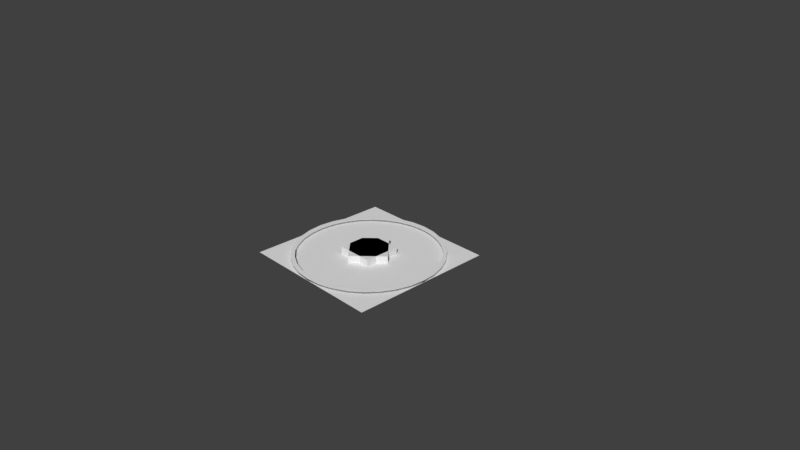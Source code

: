 # Source: fountain.blend  (saved by Blender 2.79.0; exported with 4.5.12 LTS)
import bpy
from mathutils import Matrix  # noqa: F401  (used for matrix-valued properties, if any)

bpy.ops.wm.read_factory_settings(use_empty=True)
scene = bpy.context.scene
scene.name = 'Scene'

# ---- collections
col_collection_1 = bpy.data.collections.new('Collection 1'); scene.collection.children.link(col_collection_1)

# ---- world
world_world = bpy.data.worlds.new('World'); scene.world = world_world
world_world.color = (0.05088, 0.05088, 0.05088)
world_world.use_sun_shadow = False
world_world.sun_shadow_jitter_overblur = 0.0
world_world.cycles.sampling_method = 'MANUAL'

# ---- cameras
cam_camera = bpy.data.cameras.new('Camera')
cam_camera.clip_end = 100.0
cam_camera.lens = 35.0
cam_camera.sensor_width = 32.0
cam_camera.sensor_height = 18.0
cam_camera.ortho_scale = 7.314
cam_camera.dof.focus_distance = 0.0
cam_camera.dof.aperture_fstop = 128.0

# ---- meshes
me_plane_001 = bpy.data.meshes.new('Plane.001')
me_plane_001.from_pydata([(-1.0, -1.0, 0.0), (1.0, -1.0, 0.0), (-1.0, 1.0, 0.0), (1.0, 1.0, 0.0)], [], [(0, 1, 3, 2)])
me_plane_001.use_remesh_preserve_volume = False
me_plane_001.use_remesh_preserve_attributes = False
me_plane_001.use_mirror_vertex_groups = False
me_plane_001.update()
me_cube_002 = bpy.data.meshes.new('Cube.002')
me_cube_002.from_pydata([(-1.0, -1.0, -1.0), (-1.0, -1.0, 1.0), (-1.0, 1.0, -1.0), (-1.0, 1.0, 1.0), (1.0, -1.0, -1.0), (1.0, -1.0, 1.0), (1.0, 1.0, -1.0), (1.0, 1.0, 1.0)], [], [(0, 1, 3, 2), (2, 3, 7, 6), (6, 7, 5, 4), (4, 5, 1, 0), (2, 6, 4, 0), (7, 3, 1, 5)])
me_cube_002.use_remesh_preserve_volume = False
me_cube_002.use_remesh_preserve_attributes = False
me_cube_002.use_mirror_vertex_groups = False
me_cube_002.update()
me_cube_001 = bpy.data.meshes.new('Cube.001')
me_cube_001.from_pydata([(-1.0, -1.0, -1.0), (-1.0, -1.0, 1.0), (-1.0, 1.0, -1.0), (-1.0, 1.0, 1.0), (1.0, -1.0, -1.0), (1.0, -1.0, 1.0), (1.0, 1.0, -1.0), (1.0, 1.0, 1.0)], [], [(0, 1, 3, 2), (2, 3, 7, 6), (6, 7, 5, 4), (4, 5, 1, 0), (2, 6, 4, 0), (7, 3, 1, 5)])
me_cube_001.use_remesh_preserve_volume = False
me_cube_001.use_remesh_preserve_attributes = False
me_cube_001.use_mirror_vertex_groups = False
me_cube_001.update()
me_cylinder_001 = bpy.data.meshes.new('Cylinder.001')
me_cylinder_001.from_pydata([(0.0, 1.0, -1.0), (0.0, 1.0, 1.0), (0.1951, 0.9808, 1.0), (0.1951, 0.9808, -1.0), (0.9808, 0.1951, -1.0), (1.0, 7.55e-08, -1.0), (0.9808, -0.1951, -1.0), (0.9239, -0.3827, -1.0), (0.8315, -0.5556, -1.0), (0.7071, -0.7071, -1.023), (0.5556, -0.8315, -1.0), (0.3827, -0.9239, -1.0), (0.1951, -0.9808, -1.0), (-3.258e-07, -1.0, -1.0), (-0.1951, -0.9808, -1.0), (-0.3827, -0.9239, -1.0), (-0.5556, -0.8315, -1.0), (-0.7071, -0.7071, -1.023), (-0.8315, -0.5556, -1.0), (-0.9239, -0.3827, -1.0), (-0.9808, -0.1951, -1.0), (-1.0, 9.656e-07, -1.0), (-0.95, 9.173e-07, -1.0), (-0.9317, -0.1853, -1.0), (-0.8777, -0.3635, -1.0), (-0.7899, -0.5278, -1.0), (-0.6718, -0.6718, -1.008), (-0.5278, -0.7899, -1.0), (-0.3635, -0.8777, -1.0), (-0.1853, -0.9317, -1.0), (-3.095e-07, -0.95, -1.0), (0.1853, -0.9317, -1.0), (0.3635, -0.8777, -1.0), (0.5278, -0.7899, -1.0), (0.6718, -0.6718, -1.008), (0.7899, -0.5278, -1.0), (0.8777, -0.3635, -1.0), (0.9317, -0.1853, -1.0), (0.95, 7.172e-08, -1.0), (0.3827, 0.9239, -1.0), (0.5556, 0.8315, -1.0), (0.7071, 0.7071, -1.0), (0.8315, 0.5556, -1.0), (0.9239, 0.3827, -1.0), (0.9317, 0.1853, -1.0), (0.8777, 0.3635, -1.0), (0.7899, 0.5278, -1.0), (0.6718, 0.6718, -1.0), (0.5278, 0.7899, -1.0), (0.3635, 0.8777, -1.0), (0.1853, 0.9317, -1.0), (0.0, 0.95, -1.0), (-0.1853, 0.9317, -1.0), (-0.3635, 0.8777, -1.0), (-0.5278, 0.7899, -1.0), (-0.6718, 0.6718, -1.0), (-0.7899, 0.5278, -1.0), (-0.8777, 0.3636, -1.0), (-0.9317, 0.1853, -1.0), (-0.9808, 0.1951, -1.0), (-0.9239, 0.3827, -1.0), (-0.8315, 0.5556, -1.0), (-0.7071, 0.7071, -1.0), (-0.5556, 0.8315, -1.0), (-0.3827, 0.9239, -1.0), (-0.1951, 0.9808, -1.0), (-0.1951, 0.9808, 1.0), (-0.3827, 0.9239, 1.0), (-0.5556, 0.8315, 1.0), (-0.7071, 0.7071, 1.0), (-0.8315, 0.5556, 1.0), (-0.9239, 0.3827, 1.0), (-0.9808, 0.1951, 1.0), (-1.0, 9.656e-07, 1.0), (-0.9808, -0.1951, 1.0), (-0.9239, -0.3827, 1.0), (-0.8315, -0.5556, 1.0), (-0.7071, -0.7071, 1.197), (-0.5556, -0.8315, 1.102), (-0.3843, -0.9278, 1.263), (-0.1951, -0.9808, 1.0), (-3.258e-07, -1.0, 1.0), (-3.095e-07, -0.95, 1.0), (-0.1853, -0.9317, 1.0), (-0.3647, -0.8804, 1.218), (-0.5278, -0.7899, 1.099), (-0.6718, -0.6718, 1.186), (-0.7899, -0.5278, 1.0), (-0.8777, -0.3635, 1.0), (-0.9317, -0.1853, 1.0), (-0.95, 9.173e-07, 1.0), (-0.9317, 0.1853, 1.0), (-0.8777, 0.3636, 1.0), (-0.7899, 0.5278, 1.0), (-0.6718, 0.6718, 1.0), (-0.5278, 0.7899, 1.0), (-0.3635, 0.8777, 1.0), (-0.1853, 0.9317, 1.0), (0.0, 0.95, 1.0), (0.1853, 0.9317, 1.0), (0.3635, 0.8777, 1.0), (0.5278, 0.7899, 1.0), (0.6718, 0.6718, 1.0), (0.7899, 0.5278, 1.0), (0.8777, 0.3635, 1.0), (0.9317, 0.1853, 1.0), (0.95, 7.172e-08, 1.0), (0.9317, -0.1853, 1.0), (0.8777, -0.3635, 1.0), (0.7899, -0.5278, 1.0), (0.6718, -0.6718, 1.186), (0.5278, -0.7899, 1.099), (0.3647, -0.8804, 1.218), (0.1853, -0.9317, 1.0), (0.1951, -0.9808, 1.0), (0.3843, -0.9278, 1.263), (0.5556, -0.8315, 1.102), (0.7071, -0.7071, 1.197), (0.8315, -0.5556, 1.0), (0.9239, -0.3827, 1.0), (0.9808, -0.1951, 1.0), (1.0, 7.55e-08, 1.0), (0.9808, 0.1951, 1.0), (0.9239, 0.3827, 1.0), (0.8315, 0.5556, 1.0), (0.7071, 0.7071, 1.0), (0.5556, 0.8315, 1.0), (0.3827, 0.9239, 1.0)], [], [(0, 1, 2, 3), (4, 5, 6, 7, 8, 9, 10, 11, 12, 13, 14, 15, 16, 17, 18, 19, 20, 21, 22, 23, 24, 25, 26, 27, 28, 29, 30, 31, 32, 33, 34, 35, 36, 37, 38), (0, 3, 39, 40, 41, 42, 43, 4, 38, 44, 45, 46, 47, 48, 49, 50, 51, 52, 53, 54, 55, 56, 57, 58, 22, 21, 59, 60, 61, 62, 63, 64, 65), (65, 66, 1, 0), (1, 66, 67, 68, 69, 70, 71, 72, 73, 74, 75, 76, 77, 78, 79, 80, 81, 82, 83, 84, 85, 86, 87, 88, 89, 90, 91, 92, 93, 94, 95, 96, 97, 98, 2), (2, 98, 99, 100, 101, 102, 103, 104, 105, 106, 107, 108, 109, 110, 111, 112, 113, 82, 81, 114, 115, 116, 117, 118, 119, 120, 121, 122, 123, 124, 125, 126, 127), (3, 2, 127, 39), (39, 127, 126, 40), (40, 126, 125, 41), (41, 125, 124, 42), (42, 124, 123, 43), (43, 123, 122, 4), (4, 122, 121, 5), (5, 121, 120, 6), (6, 120, 119, 7), (7, 119, 118, 8), (8, 118, 117, 9), (9, 117, 116, 10), (10, 116, 115, 11), (11, 115, 114, 12), (12, 114, 81, 13), (13, 81, 80, 14), (14, 80, 79, 15), (15, 79, 78, 16), (16, 78, 77, 17), (17, 77, 76, 18), (18, 76, 75, 19), (19, 75, 74, 20), (20, 74, 73, 21), (21, 73, 72, 59), (59, 72, 71, 60), (60, 71, 70, 61), (61, 70, 69, 62), (62, 69, 68, 63), (63, 68, 67, 64), (64, 67, 66, 65), (51, 50, 99, 98), (52, 51, 98, 97), (50, 49, 100, 99), (53, 52, 97, 96), (49, 48, 101, 100), (54, 53, 96, 95), (48, 47, 102, 101), (55, 54, 95, 94), (47, 46, 103, 102), (56, 55, 94, 93), (46, 45, 104, 103), (57, 56, 93, 92), (45, 44, 105, 104), (58, 57, 92, 91), (44, 38, 106, 105), (22, 58, 91, 90), (38, 37, 107, 106), (23, 22, 90, 89), (37, 36, 108, 107), (24, 23, 89, 88), (36, 35, 109, 108), (25, 24, 88, 87), (35, 34, 110, 109), (26, 25, 87, 86), (34, 33, 111, 110), (27, 26, 86, 85), (33, 32, 112, 111), (28, 27, 85, 84), (32, 31, 113, 112), (29, 28, 84, 83), (31, 30, 82, 113), (30, 29, 83, 82)])
me_cylinder_001.polygons.foreach_set('use_smooth', [True] * 68)
me_cylinder_001.use_remesh_preserve_volume = False
me_cylinder_001.use_remesh_preserve_attributes = False
me_cylinder_001.use_mirror_vertex_groups = False
me_cylinder_001.update()

# ---- objects
ob_plane = bpy.data.objects.new('Plane', me_plane_001)
ob_cube_001 = bpy.data.objects.new('Cube.001', me_cube_002)
ob_cube = bpy.data.objects.new('Cube', me_cube_001)
ob_cylinder_001 = bpy.data.objects.new('Cylinder.001', me_cylinder_001)
ob_camera = bpy.data.objects.new('Camera', cam_camera)

# ---- transforms, parenting, visibility, modifiers, constraints
ob_plane.location = (0.0, 0.0, 0.0)
ob_plane.lineart.crease_threshold = 0.0
ob_cube_001.location = (0.0, 0.0, 0.0)
ob_cube_001.rotation_euler = (0.0, 0.0, 0.7854)
ob_cube_001.scale = (0.25, 0.25, 0.1)
ob_cube_001.lineart.crease_threshold = 0.0
ob_cube.location = (0.0, 0.0, 0.0)
ob_cube.scale = (0.25, 0.25, 0.1)
ob_cube.lineart.crease_threshold = 0.0
ob_cylinder_001.location = (0.0, 0.0, 0.025)
ob_cylinder_001.scale = (1.0, 1.0, 0.02187)
ob_cylinder_001.lineart.crease_threshold = 0.0
ob_camera.location = (7.481, -6.508, 5.344)
ob_camera.rotation_euler = (1.109, 0.0, 0.8149)
ob_camera.lock_rotations_4d = False
ob_camera.empty_display_type = 'ARROWS'
ob_camera.color = (0.0, 0.0, 0.0, 0.0)
ob_camera.display_type = 'WIRE'
ob_camera.lineart.crease_threshold = 0.0

# ---- collection membership
col_collection_1.objects.link(ob_plane)
col_collection_1.objects.link(ob_cube_001)
col_collection_1.objects.link(ob_cube)
col_collection_1.objects.link(ob_cylinder_001)
col_collection_1.objects.link(ob_camera)

# ---- scene / render settings (as saved in the file)
scene.camera = ob_camera
scene.frame_start = 1; scene.frame_end = 250; scene.frame_set(1)
scene.render.engine = 'BLENDER_EEVEE_NEXT'
scene.render.resolution_percentage = 50
scene.render.dither_intensity = 0.0
scene.cycles.use_denoising = False
scene.cycles.samples = 128
scene.cycles.sampling_pattern = 'TABULATED_SOBOL'
scene.cycles.use_adaptive_sampling = False
scene.cycles.use_light_tree = False
scene.cycles.blur_glossy = 0.0
scene.cycles.sample_clamp_indirect = 0.0
scene.view_settings.view_transform = 'Standard'
bpy.context.view_layer.update()

# ---- added for rendering (the .blend has no usable light): sun
light_auto_sun = bpy.data.lights.new('AutoSun', 'SUN')
light_auto_sun.energy = 3.0
light_auto_sun.angle = 0.0523599
ob_auto_sun = bpy.data.objects.new('AutoSun', light_auto_sun)
scene.collection.objects.link(ob_auto_sun)
ob_auto_sun.rotation_euler = (0.872665, 0.174533, 0.523599)
bpy.context.view_layer.update()
